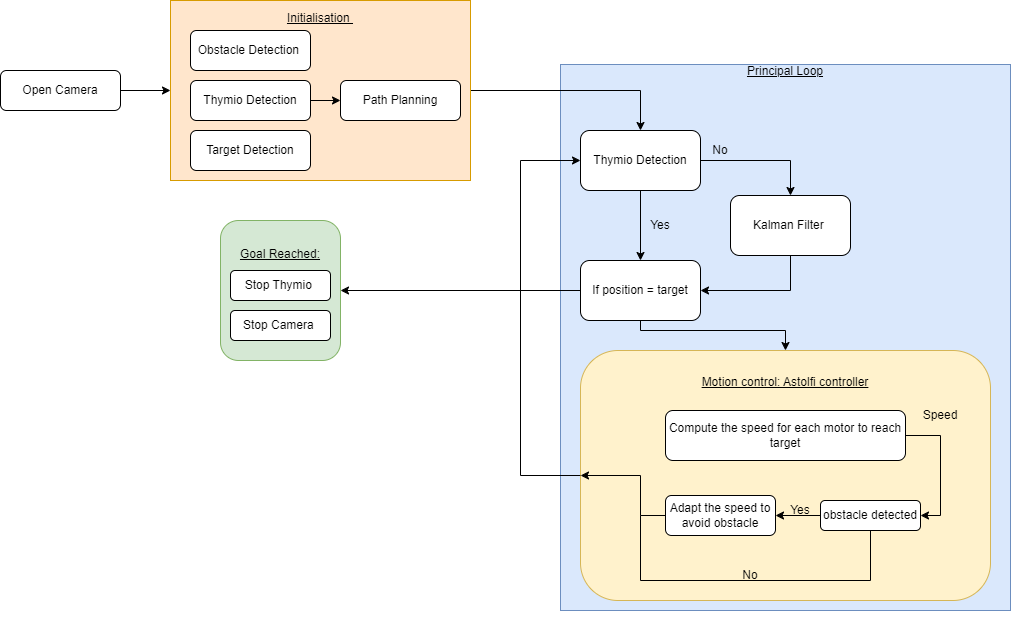

The diagram above was exported from draw.io. Its source (the exported page's mxGraphModel, read from the mxfile embedded in the PNG):
<mxGraphModel dx="782" dy="539" grid="1" gridSize="10" guides="1" tooltips="1" connect="1" arrows="1" fold="1" page="1" pageScale="1" pageWidth="827" pageHeight="1169" math="0" shadow="0">
  <root>
    <mxCell id="WIyWlLk6GJQsqaUBKTNV-0" />
    <mxCell id="WIyWlLk6GJQsqaUBKTNV-1" parent="WIyWlLk6GJQsqaUBKTNV-0" />
    <mxCell id="lEyNxtfmsOPiR0kP9Qdh-58" value="&lt;u&gt;Principal Loop&lt;br&gt;&lt;br&gt;&lt;br&gt;&lt;br&gt;&lt;br&gt;&lt;br&gt;&lt;br&gt;&lt;br&gt;&lt;br&gt;&lt;br&gt;&lt;br&gt;&lt;br&gt;&lt;br&gt;&lt;br&gt;&lt;br&gt;&lt;br&gt;&lt;br&gt;&lt;br&gt;&lt;br&gt;&lt;br&gt;&lt;br&gt;&lt;br&gt;&lt;br&gt;&lt;br&gt;&lt;br&gt;&lt;br&gt;&lt;br&gt;&lt;br&gt;&lt;br&gt;&lt;br&gt;&lt;br&gt;&lt;br&gt;&lt;br&gt;&lt;br&gt;&lt;br&gt;&lt;br&gt;&lt;br&gt;&lt;br&gt;&lt;/u&gt;" style="rounded=0;whiteSpace=wrap;html=1;fillColor=#dae8fc;strokeColor=#6c8ebf;" parent="WIyWlLk6GJQsqaUBKTNV-1" vertex="1">
      <mxGeometry x="600" y="114" width="450" height="546" as="geometry" />
    </mxCell>
    <mxCell id="lEyNxtfmsOPiR0kP9Qdh-49" value="&lt;u&gt;Motion control: Astolfi controller&lt;br&gt;&lt;/u&gt;&lt;br&gt;&lt;br&gt;&lt;br&gt;&lt;br&gt;&lt;br&gt;&lt;br&gt;&lt;br&gt;&lt;br&gt;&lt;br&gt;&lt;br&gt;&lt;br&gt;&lt;br&gt;&lt;br&gt;" style="whiteSpace=wrap;html=1;fillColor=#fff2cc;rounded=1;strokeColor=#d6b656;" parent="WIyWlLk6GJQsqaUBKTNV-1" vertex="1">
      <mxGeometry x="620" y="400" width="410" height="250" as="geometry" />
    </mxCell>
    <mxCell id="lEyNxtfmsOPiR0kP9Qdh-4" value="" style="edgeStyle=orthogonalEdgeStyle;rounded=0;orthogonalLoop=1;jettySize=auto;html=1;" parent="WIyWlLk6GJQsqaUBKTNV-1" source="lEyNxtfmsOPiR0kP9Qdh-0" target="lEyNxtfmsOPiR0kP9Qdh-3" edge="1">
      <mxGeometry relative="1" as="geometry" />
    </mxCell>
    <mxCell id="lEyNxtfmsOPiR0kP9Qdh-0" value="Open Camera" style="rounded=1;whiteSpace=wrap;html=1;" parent="WIyWlLk6GJQsqaUBKTNV-1" vertex="1">
      <mxGeometry x="40" y="120" width="120" height="40" as="geometry" />
    </mxCell>
    <mxCell id="lEyNxtfmsOPiR0kP9Qdh-34" style="edgeStyle=orthogonalEdgeStyle;rounded=0;orthogonalLoop=1;jettySize=auto;html=1;exitX=1;exitY=0.5;exitDx=0;exitDy=0;entryX=0.5;entryY=0;entryDx=0;entryDy=0;" parent="WIyWlLk6GJQsqaUBKTNV-1" source="lEyNxtfmsOPiR0kP9Qdh-3" target="lEyNxtfmsOPiR0kP9Qdh-18" edge="1">
      <mxGeometry relative="1" as="geometry" />
    </mxCell>
    <mxCell id="lEyNxtfmsOPiR0kP9Qdh-3" value="&lt;u&gt;Initialisation&amp;nbsp;&lt;/u&gt;&lt;br&gt;&lt;br&gt;&lt;br&gt;&lt;br&gt;&lt;br&gt;&lt;br&gt;&lt;br&gt;&lt;br&gt;&lt;br&gt;&lt;br&gt;&amp;nbsp;&amp;nbsp;" style="rounded=0;whiteSpace=wrap;html=1;fillColor=#ffe6cc;fillStyle=auto;strokeColor=#d79b00;" parent="WIyWlLk6GJQsqaUBKTNV-1" vertex="1">
      <mxGeometry x="210" y="50" width="300" height="180" as="geometry" />
    </mxCell>
    <mxCell id="lEyNxtfmsOPiR0kP9Qdh-7" value="Obstacle Detection&amp;nbsp;" style="rounded=1;whiteSpace=wrap;html=1;" parent="WIyWlLk6GJQsqaUBKTNV-1" vertex="1">
      <mxGeometry x="230" y="80" width="120" height="40" as="geometry" />
    </mxCell>
    <mxCell id="lEyNxtfmsOPiR0kP9Qdh-16" value="" style="edgeStyle=orthogonalEdgeStyle;rounded=0;orthogonalLoop=1;jettySize=auto;html=1;" parent="WIyWlLk6GJQsqaUBKTNV-1" source="lEyNxtfmsOPiR0kP9Qdh-11" target="lEyNxtfmsOPiR0kP9Qdh-13" edge="1">
      <mxGeometry relative="1" as="geometry" />
    </mxCell>
    <mxCell id="lEyNxtfmsOPiR0kP9Qdh-11" value="Thymio Detection" style="rounded=1;whiteSpace=wrap;html=1;" parent="WIyWlLk6GJQsqaUBKTNV-1" vertex="1">
      <mxGeometry x="230" y="130" width="120" height="40" as="geometry" />
    </mxCell>
    <mxCell id="lEyNxtfmsOPiR0kP9Qdh-12" value="Target Detection" style="rounded=1;whiteSpace=wrap;html=1;" parent="WIyWlLk6GJQsqaUBKTNV-1" vertex="1">
      <mxGeometry x="230" y="180" width="120" height="40" as="geometry" />
    </mxCell>
    <mxCell id="lEyNxtfmsOPiR0kP9Qdh-13" value="Path Planning" style="rounded=1;whiteSpace=wrap;html=1;" parent="WIyWlLk6GJQsqaUBKTNV-1" vertex="1">
      <mxGeometry x="380" y="130" width="120" height="40" as="geometry" />
    </mxCell>
    <mxCell id="lEyNxtfmsOPiR0kP9Qdh-22" value="" style="edgeStyle=orthogonalEdgeStyle;rounded=0;orthogonalLoop=1;jettySize=auto;html=1;" parent="WIyWlLk6GJQsqaUBKTNV-1" source="lEyNxtfmsOPiR0kP9Qdh-18" target="lEyNxtfmsOPiR0kP9Qdh-21" edge="1">
      <mxGeometry relative="1" as="geometry" />
    </mxCell>
    <mxCell id="lEyNxtfmsOPiR0kP9Qdh-27" value="" style="edgeStyle=orthogonalEdgeStyle;rounded=0;orthogonalLoop=1;jettySize=auto;html=1;" parent="WIyWlLk6GJQsqaUBKTNV-1" source="lEyNxtfmsOPiR0kP9Qdh-18" target="lEyNxtfmsOPiR0kP9Qdh-19" edge="1">
      <mxGeometry relative="1" as="geometry" />
    </mxCell>
    <mxCell id="lEyNxtfmsOPiR0kP9Qdh-18" value="Thymio Detection" style="rounded=1;whiteSpace=wrap;html=1;" parent="WIyWlLk6GJQsqaUBKTNV-1" vertex="1">
      <mxGeometry x="620" y="180" width="120" height="60" as="geometry" />
    </mxCell>
    <mxCell id="lEyNxtfmsOPiR0kP9Qdh-40" style="edgeStyle=orthogonalEdgeStyle;rounded=0;orthogonalLoop=1;jettySize=auto;html=1;exitX=0;exitY=0.5;exitDx=0;exitDy=0;entryX=1;entryY=0.5;entryDx=0;entryDy=0;" parent="WIyWlLk6GJQsqaUBKTNV-1" source="lEyNxtfmsOPiR0kP9Qdh-19" target="lEyNxtfmsOPiR0kP9Qdh-37" edge="1">
      <mxGeometry relative="1" as="geometry" />
    </mxCell>
    <mxCell id="1PFwn8Mj84v0ylPmGdbJ-1" style="edgeStyle=orthogonalEdgeStyle;rounded=0;orthogonalLoop=1;jettySize=auto;html=1;exitX=0.5;exitY=1;exitDx=0;exitDy=0;entryX=0.5;entryY=0;entryDx=0;entryDy=0;" edge="1" parent="WIyWlLk6GJQsqaUBKTNV-1" source="lEyNxtfmsOPiR0kP9Qdh-19" target="lEyNxtfmsOPiR0kP9Qdh-49">
      <mxGeometry relative="1" as="geometry">
        <Array as="points">
          <mxPoint x="680" y="380" />
          <mxPoint x="825" y="380" />
        </Array>
      </mxGeometry>
    </mxCell>
    <mxCell id="lEyNxtfmsOPiR0kP9Qdh-19" value="If position = target" style="rounded=1;whiteSpace=wrap;html=1;" parent="WIyWlLk6GJQsqaUBKTNV-1" vertex="1">
      <mxGeometry x="620" y="310" width="120" height="60" as="geometry" />
    </mxCell>
    <mxCell id="lEyNxtfmsOPiR0kP9Qdh-35" style="edgeStyle=orthogonalEdgeStyle;rounded=0;orthogonalLoop=1;jettySize=auto;html=1;exitX=0.5;exitY=1;exitDx=0;exitDy=0;entryX=1;entryY=0.5;entryDx=0;entryDy=0;" parent="WIyWlLk6GJQsqaUBKTNV-1" source="lEyNxtfmsOPiR0kP9Qdh-21" target="lEyNxtfmsOPiR0kP9Qdh-19" edge="1">
      <mxGeometry relative="1" as="geometry" />
    </mxCell>
    <mxCell id="lEyNxtfmsOPiR0kP9Qdh-21" value="Kalman Filter&amp;nbsp;" style="rounded=1;whiteSpace=wrap;html=1;" parent="WIyWlLk6GJQsqaUBKTNV-1" vertex="1">
      <mxGeometry x="770" y="245" width="120" height="60" as="geometry" />
    </mxCell>
    <mxCell id="lEyNxtfmsOPiR0kP9Qdh-24" value="No" style="text;html=1;strokeColor=none;fillColor=none;align=center;verticalAlign=middle;whiteSpace=wrap;rounded=0;" parent="WIyWlLk6GJQsqaUBKTNV-1" vertex="1">
      <mxGeometry x="730" y="185" width="60" height="30" as="geometry" />
    </mxCell>
    <mxCell id="lEyNxtfmsOPiR0kP9Qdh-30" value="Yes" style="text;html=1;strokeColor=none;fillColor=none;align=center;verticalAlign=middle;whiteSpace=wrap;rounded=0;" parent="WIyWlLk6GJQsqaUBKTNV-1" vertex="1">
      <mxGeometry x="670" y="260" width="60" height="30" as="geometry" />
    </mxCell>
    <mxCell id="lEyNxtfmsOPiR0kP9Qdh-37" value="&lt;u&gt;Goal Reached:&lt;br&gt;&lt;/u&gt;&lt;br&gt;&lt;br&gt;&lt;br&gt;&lt;br&gt;&lt;br&gt;" style="rounded=1;whiteSpace=wrap;html=1;fillColor=#d5e8d4;strokeColor=#82b366;" parent="WIyWlLk6GJQsqaUBKTNV-1" vertex="1">
      <mxGeometry x="260" y="270" width="120" height="140" as="geometry" />
    </mxCell>
    <mxCell id="lEyNxtfmsOPiR0kP9Qdh-39" value="Stop Thymio&amp;nbsp;" style="rounded=1;whiteSpace=wrap;html=1;" parent="WIyWlLk6GJQsqaUBKTNV-1" vertex="1">
      <mxGeometry x="270" y="320" width="100" height="30" as="geometry" />
    </mxCell>
    <mxCell id="lEyNxtfmsOPiR0kP9Qdh-57" style="edgeStyle=orthogonalEdgeStyle;rounded=0;orthogonalLoop=1;jettySize=auto;html=1;exitX=0;exitY=0.5;exitDx=0;exitDy=0;entryX=0;entryY=0.5;entryDx=0;entryDy=0;" parent="WIyWlLk6GJQsqaUBKTNV-1" source="lEyNxtfmsOPiR0kP9Qdh-49" target="lEyNxtfmsOPiR0kP9Qdh-18" edge="1">
      <mxGeometry relative="1" as="geometry">
        <Array as="points">
          <mxPoint x="560" y="525" />
          <mxPoint x="560" y="210" />
        </Array>
      </mxGeometry>
    </mxCell>
    <mxCell id="lEyNxtfmsOPiR0kP9Qdh-60" style="edgeStyle=orthogonalEdgeStyle;rounded=0;orthogonalLoop=1;jettySize=auto;html=1;exitX=0.5;exitY=1;exitDx=0;exitDy=0;" parent="WIyWlLk6GJQsqaUBKTNV-1" source="lEyNxtfmsOPiR0kP9Qdh-58" target="lEyNxtfmsOPiR0kP9Qdh-58" edge="1">
      <mxGeometry relative="1" as="geometry" />
    </mxCell>
    <mxCell id="sOVoi1Wb3v-zuXqXvC16-0" style="edgeStyle=orthogonalEdgeStyle;rounded=0;orthogonalLoop=1;jettySize=auto;html=1;exitX=0.5;exitY=1;exitDx=0;exitDy=0;" parent="WIyWlLk6GJQsqaUBKTNV-1" source="lEyNxtfmsOPiR0kP9Qdh-58" target="lEyNxtfmsOPiR0kP9Qdh-58" edge="1">
      <mxGeometry relative="1" as="geometry" />
    </mxCell>
    <mxCell id="sOVoi1Wb3v-zuXqXvC16-1" style="edgeStyle=orthogonalEdgeStyle;rounded=0;orthogonalLoop=1;jettySize=auto;html=1;exitX=0.5;exitY=1;exitDx=0;exitDy=0;" parent="WIyWlLk6GJQsqaUBKTNV-1" source="lEyNxtfmsOPiR0kP9Qdh-58" target="lEyNxtfmsOPiR0kP9Qdh-58" edge="1">
      <mxGeometry relative="1" as="geometry" />
    </mxCell>
    <mxCell id="sOVoi1Wb3v-zuXqXvC16-2" value="Stop Camera&amp;nbsp;" style="rounded=1;whiteSpace=wrap;html=1;" parent="WIyWlLk6GJQsqaUBKTNV-1" vertex="1">
      <mxGeometry x="270" y="360" width="100" height="30" as="geometry" />
    </mxCell>
    <mxCell id="sOVoi1Wb3v-zuXqXvC16-16" style="edgeStyle=orthogonalEdgeStyle;rounded=0;orthogonalLoop=1;jettySize=auto;html=1;exitX=0;exitY=0.5;exitDx=0;exitDy=0;entryX=0;entryY=0.5;entryDx=0;entryDy=0;" parent="WIyWlLk6GJQsqaUBKTNV-1" source="sOVoi1Wb3v-zuXqXvC16-4" target="lEyNxtfmsOPiR0kP9Qdh-49" edge="1">
      <mxGeometry relative="1" as="geometry">
        <Array as="points">
          <mxPoint x="680" y="565" />
          <mxPoint x="680" y="525" />
        </Array>
      </mxGeometry>
    </mxCell>
    <mxCell id="sOVoi1Wb3v-zuXqXvC16-4" value="Adapt the speed to avoid obstacle" style="rounded=1;whiteSpace=wrap;html=1;" parent="WIyWlLk6GJQsqaUBKTNV-1" vertex="1">
      <mxGeometry x="705" y="545" width="110" height="40" as="geometry" />
    </mxCell>
    <mxCell id="sOVoi1Wb3v-zuXqXvC16-13" value="" style="edgeStyle=orthogonalEdgeStyle;rounded=0;orthogonalLoop=1;jettySize=auto;html=1;" parent="WIyWlLk6GJQsqaUBKTNV-1" source="sOVoi1Wb3v-zuXqXvC16-5" target="sOVoi1Wb3v-zuXqXvC16-4" edge="1">
      <mxGeometry relative="1" as="geometry" />
    </mxCell>
    <mxCell id="sOVoi1Wb3v-zuXqXvC16-17" style="edgeStyle=orthogonalEdgeStyle;rounded=0;orthogonalLoop=1;jettySize=auto;html=1;exitX=0.5;exitY=1;exitDx=0;exitDy=0;strokeColor=default;endArrow=none;endFill=0;" parent="WIyWlLk6GJQsqaUBKTNV-1" source="sOVoi1Wb3v-zuXqXvC16-5" edge="1">
      <mxGeometry relative="1" as="geometry">
        <mxPoint x="680" y="565" as="targetPoint" />
        <Array as="points">
          <mxPoint x="910" y="630" />
          <mxPoint x="680" y="630" />
        </Array>
      </mxGeometry>
    </mxCell>
    <mxCell id="sOVoi1Wb3v-zuXqXvC16-5" value="obstacle detected&lt;span style=&quot;color: rgba(0, 0, 0, 0); font-family: monospace; font-size: 0px; text-align: start;&quot;&gt;%3CmxGraphModel%3E%3Croot%3E%3CmxCell%20id%3D%220%22%2F%3E%3CmxCell%20id%3D%221%22%20parent%3D%220%22%2F%3E%3CmxCell%20id%3D%222%22%20value%3D%22Stop%20Camera%26amp%3Bnbsp%3B%22%20style%3D%22rounded%3D1%3BwhiteSpace%3Dwrap%3Bhtml%3D1%3B%22%20vertex%3D%221%22%20parent%3D%221%22%3E%3CmxGeometry%20x%3D%22270%22%20y%3D%22360%22%20width%3D%22100%22%20height%3D%2230%22%20as%3D%22geometry%22%2F%3E%3C%2FmxCell%3E%3C%2Froot%3E%3C%2FmxGraphModel%3E&lt;/span&gt;" style="rounded=1;whiteSpace=wrap;html=1;" parent="WIyWlLk6GJQsqaUBKTNV-1" vertex="1">
      <mxGeometry x="860" y="550" width="100" height="30" as="geometry" />
    </mxCell>
    <mxCell id="sOVoi1Wb3v-zuXqXvC16-10" style="edgeStyle=orthogonalEdgeStyle;rounded=0;orthogonalLoop=1;jettySize=auto;html=1;exitX=1;exitY=0.5;exitDx=0;exitDy=0;entryX=1;entryY=0.5;entryDx=0;entryDy=0;" parent="WIyWlLk6GJQsqaUBKTNV-1" source="sOVoi1Wb3v-zuXqXvC16-8" target="sOVoi1Wb3v-zuXqXvC16-5" edge="1">
      <mxGeometry relative="1" as="geometry" />
    </mxCell>
    <mxCell id="sOVoi1Wb3v-zuXqXvC16-8" value="Compute the speed for each motor to reach target" style="rounded=1;whiteSpace=wrap;html=1;" parent="WIyWlLk6GJQsqaUBKTNV-1" vertex="1">
      <mxGeometry x="705" y="460" width="240" height="50" as="geometry" />
    </mxCell>
    <mxCell id="sOVoi1Wb3v-zuXqXvC16-11" value="Speed" style="text;html=1;strokeColor=none;fillColor=none;align=center;verticalAlign=middle;whiteSpace=wrap;rounded=0;" parent="WIyWlLk6GJQsqaUBKTNV-1" vertex="1">
      <mxGeometry x="950" y="450" width="60" height="30" as="geometry" />
    </mxCell>
    <mxCell id="sOVoi1Wb3v-zuXqXvC16-14" value="Yes" style="text;html=1;strokeColor=none;fillColor=none;align=center;verticalAlign=middle;whiteSpace=wrap;rounded=0;" parent="WIyWlLk6GJQsqaUBKTNV-1" vertex="1">
      <mxGeometry x="810" y="545" width="60" height="30" as="geometry" />
    </mxCell>
    <mxCell id="sOVoi1Wb3v-zuXqXvC16-18" value="No" style="text;html=1;strokeColor=none;fillColor=none;align=center;verticalAlign=middle;whiteSpace=wrap;rounded=0;" parent="WIyWlLk6GJQsqaUBKTNV-1" vertex="1">
      <mxGeometry x="760" y="610" width="60" height="30" as="geometry" />
    </mxCell>
  </root>
</mxGraphModel>